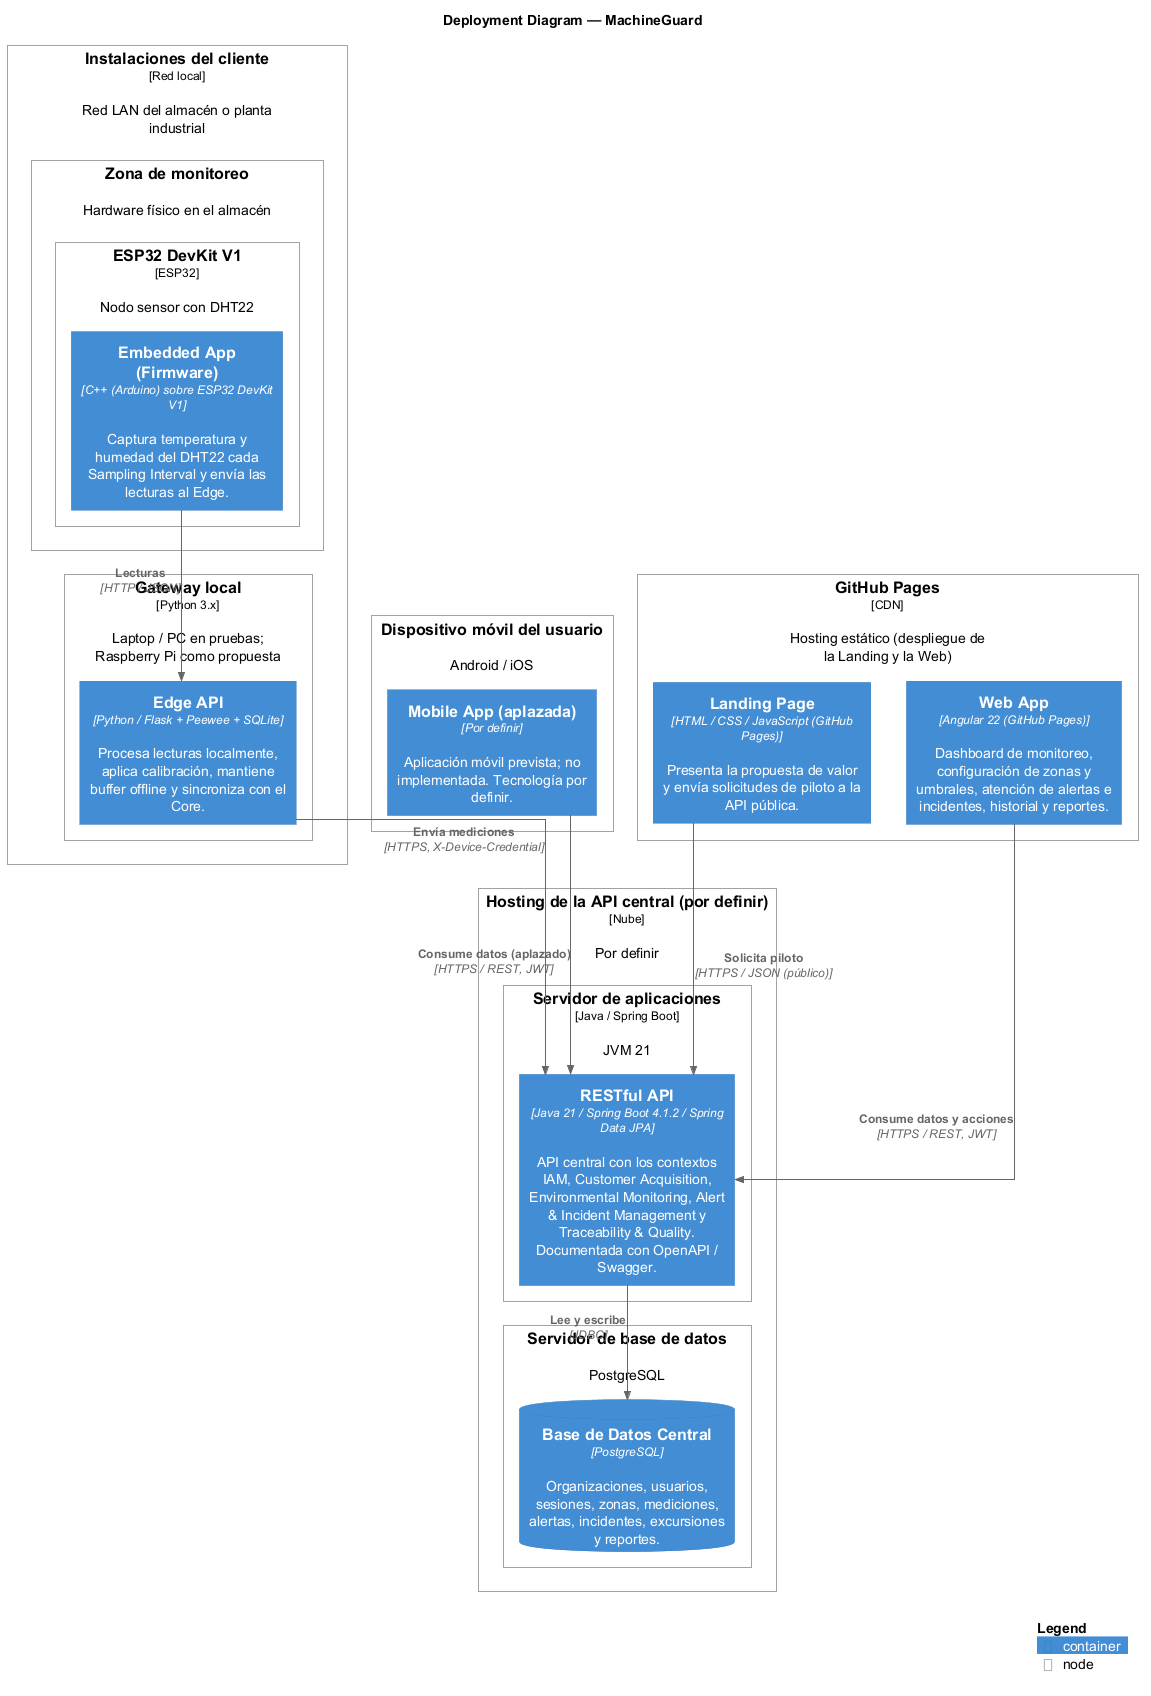

The diagram above was rendered by PlantUML. Its source (embedded in the PNG):
@startuml
skinparamlocked linetype ortho
set separator none
title Deployment Diagram — MachineGuard

top to bottom direction

!include <C4/C4>
!include <C4/C4_Context>
!include <C4/C4_Container>
!include <C4/C4_Deployment>

Deployment_Node(Objetivo.Instalacionesdelcliente, "Instalaciones del cliente", $type="Red local", $descr="Red LAN del almacén o planta industrial", $tags="", $link="") {
  Deployment_Node(Objetivo.Instalacionesdelcliente.Zonademonitoreo, "Zona de monitoreo", $type="", $descr="Hardware físico en el almacén", $tags="", $link="") {
    Deployment_Node(Objetivo.Instalacionesdelcliente.Zonademonitoreo.ESP32DevKitV1, "ESP32 DevKit V1", $type="ESP32", $descr="Nodo sensor con DHT22", $tags="", $link="") {
      Container(Objetivo.Instalacionesdelcliente.Zonademonitoreo.ESP32DevKitV1.EmbeddedAppFirmware_1, "Embedded App (Firmware)", $techn="C++ (Arduino) sobre ESP32 DevKit V1", $descr="Captura temperatura y humedad del DHT22 cada Sampling Interval y envía las lecturas al Edge.", $tags="", $link="")
    }

  }

  Deployment_Node(Objetivo.Instalacionesdelcliente.Gatewaylocal, "Gateway local", $type="Python 3.x", $descr="Laptop / PC en pruebas; Raspberry Pi como propuesta", $tags="", $link="") {
    Container(Objetivo.Instalacionesdelcliente.Gatewaylocal.EdgeAPI_1, "Edge API", $techn="Python / Flask + Peewee + SQLite", $descr="Procesa lecturas localmente, aplica calibración, mantiene buffer offline y sincroniza con el Core.", $tags="", $link="")
  }

}

Deployment_Node(Objetivo.Dispositivomóvildelusuario, "Dispositivo móvil del usuario", $type="", $descr="Android / iOS", $tags="", $link="") {
  Container(Objetivo.Dispositivomóvildelusuario.MobileAppaplazada_1, "Mobile App (aplazada)", $techn="Por definir", $descr="Aplicación móvil prevista; no implementada. Tecnología por definir.", $tags="", $link="")
}

Deployment_Node(Objetivo.GitHubPages, "GitHub Pages", $type="CDN", $descr="Hosting estático (despliegue de la Landing y la Web)", $tags="", $link="") {
  Container(Objetivo.GitHubPages.LandingPage_1, "Landing Page", $techn="HTML / CSS / JavaScript (GitHub Pages)", $descr="Presenta la propuesta de valor y envía solicitudes de piloto a la API pública.", $tags="", $link="")
  Container(Objetivo.GitHubPages.WebApp_1, "Web App", $techn="Angular 22 (GitHub Pages)", $descr="Dashboard de monitoreo, configuración de zonas y umbrales, atención de alertas e incidentes, historial y reportes.", $tags="", $link="")
}

Deployment_Node(Objetivo.HostingdelaAPIcentralpordefinir, "Hosting de la API central (por definir)", $type="Nube", $descr="Por definir", $tags="", $link="") {
  Deployment_Node(Objetivo.HostingdelaAPIcentralpordefinir.Servidordeaplicaciones, "Servidor de aplicaciones", $type="Java / Spring Boot", $descr="JVM 21", $tags="", $link="") {
    Container(Objetivo.HostingdelaAPIcentralpordefinir.Servidordeaplicaciones.RESTfulAPI_1, "RESTful API", $techn="Java 21 / Spring Boot 4.1.2 / Spring Data JPA", $descr="API central con los contextos IAM, Customer Acquisition, Environmental Monitoring, Alert & Incident Management y Traceability & Quality. Documentada con OpenAPI / Swagger.", $tags="", $link="")
  }

  Deployment_Node(Objetivo.HostingdelaAPIcentralpordefinir.Servidordebasededatos, "Servidor de base de datos", $type="", $descr="PostgreSQL", $tags="", $link="") {
    ContainerDb(Objetivo.HostingdelaAPIcentralpordefinir.Servidordebasededatos.BasedeDatosCentral_1, "Base de Datos Central", $techn="PostgreSQL", $descr="Organizaciones, usuarios, sesiones, zonas, mediciones, alertas, incidentes, excursiones y reportes.", $tags="", $link="")
  }

}

Rel(Objetivo.Instalacionesdelcliente.Zonademonitoreo.ESP32DevKitV1.EmbeddedAppFirmware_1, Objetivo.Instalacionesdelcliente.Gatewaylocal.EdgeAPI_1, "Lecturas", $techn="HTTP / JSON", $tags="", $link="")
Rel(Objetivo.Instalacionesdelcliente.Gatewaylocal.EdgeAPI_1, Objetivo.HostingdelaAPIcentralpordefinir.Servidordeaplicaciones.RESTfulAPI_1, "Envía mediciones", $techn="HTTPS, X-Device-Credential", $tags="", $link="")
Rel(Objetivo.Dispositivomóvildelusuario.MobileAppaplazada_1, Objetivo.HostingdelaAPIcentralpordefinir.Servidordeaplicaciones.RESTfulAPI_1, "Consume datos (aplazado)", $techn="HTTPS / REST, JWT", $tags="", $link="")
Rel(Objetivo.GitHubPages.LandingPage_1, Objetivo.HostingdelaAPIcentralpordefinir.Servidordeaplicaciones.RESTfulAPI_1, "Solicita piloto", $techn="HTTPS / JSON (público)", $tags="", $link="")
Rel(Objetivo.GitHubPages.WebApp_1, Objetivo.HostingdelaAPIcentralpordefinir.Servidordeaplicaciones.RESTfulAPI_1, "Consume datos y acciones", $techn="HTTPS / REST, JWT", $tags="", $link="")
Rel(Objetivo.HostingdelaAPIcentralpordefinir.Servidordeaplicaciones.RESTfulAPI_1, Objetivo.HostingdelaAPIcentralpordefinir.Servidordebasededatos.BasedeDatosCentral_1, "Lee y escribe", $techn="JDBC", $tags="", $link="")

SHOW_LEGEND(true)
@enduml